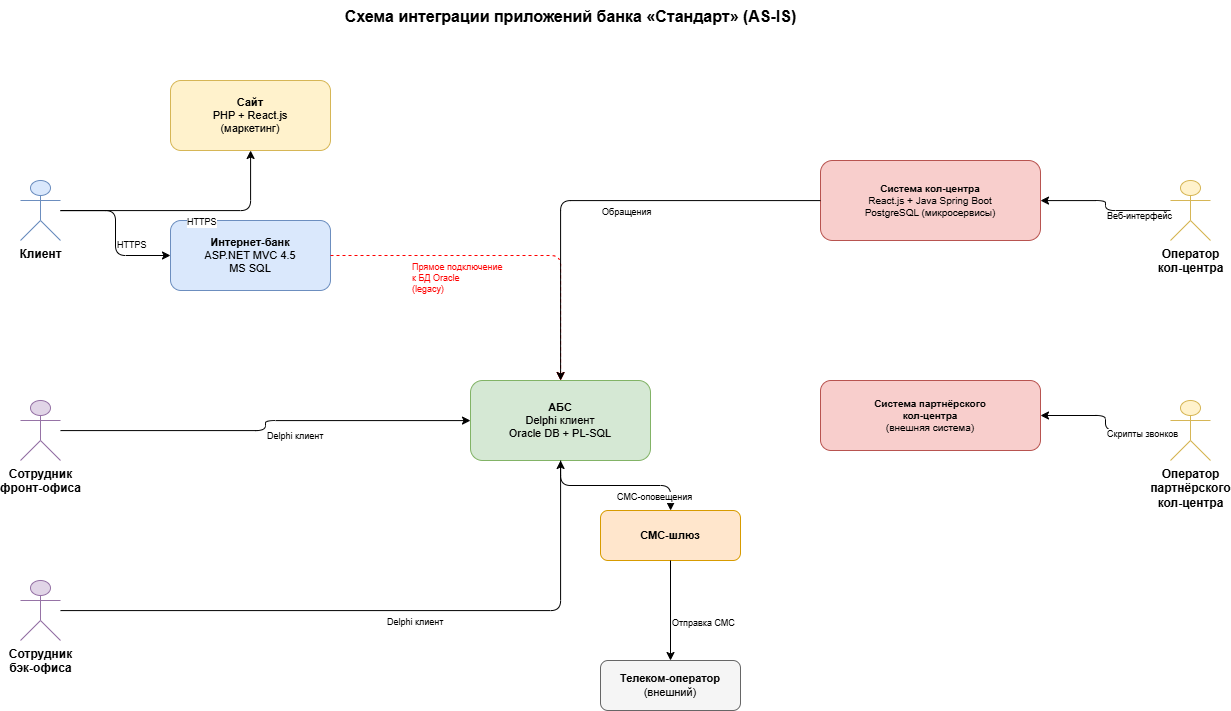

The diagram above was exported from draw.io. Its source (the exported page's mxGraphModel, read from the mxfile embedded in the PNG):
<mxGraphModel dx="2205" dy="1327" grid="1" gridSize="10" guides="1" tooltips="1" connect="1" arrows="1" fold="1" page="1" pageScale="1" pageWidth="1400" pageHeight="1000" math="0" shadow="0">
  <root>
    <mxCell id="0" />
    <mxCell id="1" parent="0" />
    <mxCell id="a1" parent="1" style="shape=umlActor;verticalLabelPosition=bottom;verticalAlign=top;html=1;outlineConnect=0;fillColor=#dae8fc;strokeColor=#6c8ebf;" value="&lt;b&gt;Клиент&lt;/b&gt;" vertex="1">
      <mxGeometry height="60" width="40" x="50" y="200" as="geometry" />
    </mxCell>
    <mxCell id="a2" parent="1" style="shape=umlActor;verticalLabelPosition=bottom;verticalAlign=top;html=1;outlineConnect=0;fillColor=#e1d5e7;strokeColor=#9673a6;" value="&lt;b&gt;Сотрудник&lt;br&gt;фронт-офиса&lt;/b&gt;" vertex="1">
      <mxGeometry height="60" width="40" x="50" y="420" as="geometry" />
    </mxCell>
    <mxCell id="a3" parent="1" style="shape=umlActor;verticalLabelPosition=bottom;verticalAlign=top;html=1;outlineConnect=0;fillColor=#e1d5e7;strokeColor=#9673a6;" value="&lt;b&gt;Сотрудник&lt;br&gt;бэк-офиса&lt;/b&gt;" vertex="1">
      <mxGeometry height="60" width="40" x="50" y="600" as="geometry" />
    </mxCell>
    <mxCell id="a4" parent="1" style="shape=umlActor;verticalLabelPosition=bottom;verticalAlign=top;html=1;outlineConnect=0;fillColor=#fff2cc;strokeColor=#d6b656;" value="&lt;b&gt;Оператор&lt;br&gt;кол-центра&lt;/b&gt;" vertex="1">
      <mxGeometry height="60" width="40" x="1200" y="200" as="geometry" />
    </mxCell>
    <mxCell id="a5" parent="1" style="shape=umlActor;verticalLabelPosition=bottom;verticalAlign=top;html=1;outlineConnect=0;fillColor=#fff2cc;strokeColor=#d6b656;" value="&lt;b&gt;Оператор&lt;br&gt;партнёрского&lt;br&gt;кол-центра&lt;/b&gt;" vertex="1">
      <mxGeometry height="60" width="40" x="1200" y="420" as="geometry" />
    </mxCell>
    <mxCell id="s1" parent="1" style="rounded=1;whiteSpace=wrap;html=1;fillColor=#fff2cc;strokeColor=#d6b656;fontSize=11;" value="&lt;b&gt;Сайт&lt;/b&gt;&lt;br&gt;PHP + React.js&lt;br&gt;(маркетинг)" vertex="1">
      <mxGeometry height="70" width="160" x="200" y="100" as="geometry" />
    </mxCell>
    <mxCell id="s2" parent="1" style="rounded=1;whiteSpace=wrap;html=1;fillColor=#dae8fc;strokeColor=#6c8ebf;fontSize=11;" value="&lt;b&gt;Интернет-банк&lt;/b&gt;&lt;br&gt;ASP.NET MVC 4.5&lt;br&gt;MS SQL" vertex="1">
      <mxGeometry height="70" width="160" x="200" y="240" as="geometry" />
    </mxCell>
    <mxCell id="s3" parent="1" style="rounded=1;whiteSpace=wrap;html=1;fillColor=#d5e8d4;strokeColor=#82b366;fontSize=11;" value="&lt;b&gt;АБС&lt;/b&gt;&lt;br&gt;Delphi клиент&lt;br&gt;Oracle DB + PL-SQL" vertex="1">
      <mxGeometry height="80" width="180" x="500" y="400" as="geometry" />
    </mxCell>
    <mxCell id="s4" parent="1" style="rounded=1;whiteSpace=wrap;html=1;fillColor=#f8cecc;strokeColor=#b85450;fontSize=10;" value="&lt;b&gt;Система кол-центра&lt;/b&gt;&lt;br&gt;React.js + Java Spring Boot&lt;br&gt;PostgreSQL (микросервисы)" vertex="1">
      <mxGeometry height="80" width="220" x="850" y="180" as="geometry" />
    </mxCell>
    <mxCell id="s5" parent="1" style="rounded=1;whiteSpace=wrap;html=1;fillColor=#f8cecc;strokeColor=#b85450;fontSize=10;" value="&lt;b&gt;Система партнёрского&lt;br&gt;кол-центра&lt;/b&gt;&lt;br&gt;(внешняя система)" vertex="1">
      <mxGeometry height="70" width="220" x="850" y="400" as="geometry" />
    </mxCell>
    <mxCell id="s6" parent="1" style="rounded=1;whiteSpace=wrap;html=1;fillColor=#ffe6cc;strokeColor=#d79b00;fontSize=11;" value="&lt;b&gt;СМС-шлюз&lt;/b&gt;" vertex="1">
      <mxGeometry height="50" width="140" x="630" y="530" as="geometry" />
    </mxCell>
    <mxCell id="s7" parent="1" style="rounded=1;whiteSpace=wrap;html=1;fillColor=#f5f5f5;strokeColor=#666666;fontSize=11;" value="&lt;b&gt;Телеком-оператор&lt;/b&gt;&lt;br&gt;(внешний)" vertex="1">
      <mxGeometry height="50" width="140" x="630" y="680" as="geometry" />
    </mxCell>
    <mxCell id="e1" edge="1" parent="1" source="a1" style="edgeStyle=orthogonalEdgeStyle;rounded=1;" target="s1">
      <mxGeometry relative="1" as="geometry" />
    </mxCell>
    <mxCell id="e1l" connectable="0" parent="e1" style="edgeLabel;html=1;fontSize=9;" value="HTTPS" vertex="1">
      <mxGeometry relative="1" as="geometry" />
    </mxCell>
    <mxCell id="e2" edge="1" parent="1" source="a1" style="edgeStyle=orthogonalEdgeStyle;rounded=1;" target="s2">
      <mxGeometry relative="1" as="geometry" />
    </mxCell>
    <mxCell id="e2l" connectable="0" parent="e2" style="edgeLabel;html=1;fontSize=9;" value="HTTPS" vertex="1">
      <mxGeometry relative="1" as="geometry" />
    </mxCell>
    <mxCell id="e3" edge="1" parent="1" source="a2" style="edgeStyle=orthogonalEdgeStyle;rounded=1;" target="s3">
      <mxGeometry relative="1" as="geometry" />
    </mxCell>
    <mxCell id="e3l" connectable="0" parent="e3" style="edgeLabel;html=1;fontSize=9;" value="Delphi клиент" vertex="1">
      <mxGeometry relative="1" as="geometry" />
    </mxCell>
    <mxCell id="e4" edge="1" parent="1" source="a3" style="edgeStyle=orthogonalEdgeStyle;rounded=1;" target="s3">
      <mxGeometry relative="1" as="geometry" />
    </mxCell>
    <mxCell id="e4l" connectable="0" parent="e4" style="edgeLabel;html=1;fontSize=9;" value="Delphi клиент" vertex="1">
      <mxGeometry relative="1" as="geometry" />
    </mxCell>
    <mxCell id="e5" edge="1" parent="1" source="s2" style="edgeStyle=orthogonalEdgeStyle;rounded=1;strokeColor=#FF0000;dashed=1;" target="s3">
      <mxGeometry relative="1" as="geometry" />
    </mxCell>
    <mxCell id="e5l" connectable="0" parent="e5" style="edgeLabel;html=1;fontSize=9;" value="&lt;font color='red'&gt;Прямое подключение&lt;br&gt;к БД Oracle&lt;br&gt;(legacy)&lt;/font&gt;" vertex="1">
      <mxGeometry relative="1" as="geometry">
        <mxPoint x="-98" as="offset" />
      </mxGeometry>
    </mxCell>
    <mxCell id="e6" edge="1" parent="1" source="s4" style="edgeStyle=orthogonalEdgeStyle;rounded=1;" target="s3">
      <mxGeometry relative="1" as="geometry" />
    </mxCell>
    <mxCell id="e6l" connectable="0" parent="e6" style="edgeLabel;html=1;fontSize=9;" value="Обращения" vertex="1">
      <mxGeometry relative="1" as="geometry" />
    </mxCell>
    <mxCell id="e7" edge="1" parent="1" source="a4" style="edgeStyle=orthogonalEdgeStyle;rounded=1;" target="s4">
      <mxGeometry relative="1" as="geometry" />
    </mxCell>
    <mxCell id="e7l" connectable="0" parent="e7" style="edgeLabel;html=1;fontSize=9;" value="Веб-интерфейс" vertex="1">
      <mxGeometry relative="1" as="geometry" />
    </mxCell>
    <mxCell id="e8" edge="1" parent="1" source="a5" style="edgeStyle=orthogonalEdgeStyle;rounded=1;" target="s5">
      <mxGeometry relative="1" as="geometry" />
    </mxCell>
    <mxCell id="e8l" connectable="0" parent="e8" style="edgeLabel;html=1;fontSize=9;" value="Скрипты звонков" vertex="1">
      <mxGeometry relative="1" as="geometry" />
    </mxCell>
    <mxCell id="e9" edge="1" parent="1" source="s3" style="edgeStyle=orthogonalEdgeStyle;rounded=1;" target="s6">
      <mxGeometry relative="1" as="geometry" />
    </mxCell>
    <mxCell id="e9l" connectable="0" parent="e9" style="edgeLabel;html=1;fontSize=9;" value="СМС-оповещения" vertex="1">
      <mxGeometry relative="1" as="geometry" />
    </mxCell>
    <mxCell id="e10" edge="1" parent="1" source="s6" style="edgeStyle=orthogonalEdgeStyle;rounded=1;" target="s7">
      <mxGeometry relative="1" as="geometry" />
    </mxCell>
    <mxCell id="e10l" connectable="0" parent="e10" style="edgeLabel;html=1;fontSize=9;" value="Отправка СМС" vertex="1">
      <mxGeometry relative="1" as="geometry" />
    </mxCell>
    <mxCell id="title" parent="1" style="text;html=1;fontSize=16;align=center;" value="&lt;b&gt;Схема интеграции приложений банка «Стандарт» (AS-IS)&lt;/b&gt;" vertex="1">
      <mxGeometry height="40" width="500" x="350" y="20" as="geometry" />
    </mxCell>
  </root>
</mxGraphModel>